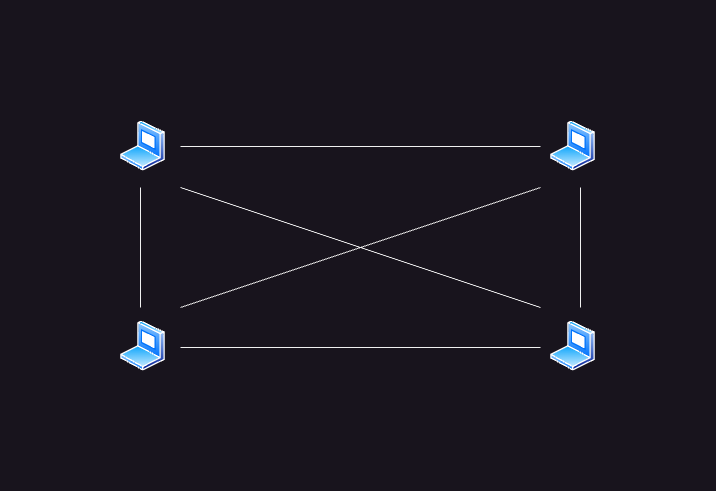

The diagram above was exported from draw.io. Its source (the exported page's mxGraphModel, read from the mxfile embedded in the PNG):
<mxGraphModel dx="716" dy="682" grid="1" gridSize="10" guides="1" tooltips="1" connect="1" arrows="1" fold="1" page="1" pageScale="1" pageWidth="827" pageHeight="1169" math="0" shadow="0">
  <root>
    <mxCell id="0" />
    <mxCell id="1" parent="0" />
    <mxCell id="FkXdJ6ufCXKwYSwALqWf-12" style="rounded=0;orthogonalLoop=1;jettySize=auto;html=1;endArrow=none;endFill=0;" parent="1" edge="1">
      <mxGeometry relative="1" as="geometry">
        <mxPoint x="240" y="280" as="sourcePoint" />
        <mxPoint x="240" y="400" as="targetPoint" />
      </mxGeometry>
    </mxCell>
    <mxCell id="FkXdJ6ufCXKwYSwALqWf-19" style="rounded=0;orthogonalLoop=1;jettySize=auto;html=1;endArrow=none;endFill=0;" parent="1" edge="1">
      <mxGeometry relative="1" as="geometry">
        <mxPoint x="640" y="239" as="sourcePoint" />
        <mxPoint x="280" y="239" as="targetPoint" />
      </mxGeometry>
    </mxCell>
    <mxCell id="FkXdJ6ufCXKwYSwALqWf-20" style="rounded=0;orthogonalLoop=1;jettySize=auto;html=1;endArrow=none;endFill=0;" parent="1" edge="1">
      <mxGeometry relative="1" as="geometry">
        <mxPoint x="280" y="440" as="sourcePoint" />
        <mxPoint x="640" y="440" as="targetPoint" />
      </mxGeometry>
    </mxCell>
    <mxCell id="FkXdJ6ufCXKwYSwALqWf-21" style="rounded=0;orthogonalLoop=1;jettySize=auto;html=1;endArrow=none;endFill=0;" parent="1" edge="1">
      <mxGeometry relative="1" as="geometry">
        <mxPoint x="680" y="400" as="sourcePoint" />
        <mxPoint x="680" y="280" as="targetPoint" />
      </mxGeometry>
    </mxCell>
    <mxCell id="FkXdJ6ufCXKwYSwALqWf-26" style="rounded=0;orthogonalLoop=1;jettySize=auto;html=1;endArrow=none;endFill=0;" parent="1" edge="1">
      <mxGeometry relative="1" as="geometry">
        <mxPoint x="280" y="280" as="sourcePoint" />
        <mxPoint x="640" y="400" as="targetPoint" />
      </mxGeometry>
    </mxCell>
    <mxCell id="FkXdJ6ufCXKwYSwALqWf-27" style="rounded=0;orthogonalLoop=1;jettySize=auto;html=1;endArrow=none;endFill=0;" parent="1" edge="1">
      <mxGeometry relative="1" as="geometry">
        <mxPoint x="640" y="280" as="sourcePoint" />
        <mxPoint x="280" y="400" as="targetPoint" />
      </mxGeometry>
    </mxCell>
    <mxCell id="6Xrvptw6jeMN3SaykZ-N-1" value="" style="image;aspect=fixed;perimeter=ellipsePerimeter;html=1;align=center;shadow=0;dashed=0;spacingTop=3;image=img/lib/active_directory/laptop_client.svg;" parent="1" vertex="1">
      <mxGeometry x="220" y="213.5" width="45" height="50" as="geometry" />
    </mxCell>
    <mxCell id="6Xrvptw6jeMN3SaykZ-N-2" value="" style="image;aspect=fixed;perimeter=ellipsePerimeter;html=1;align=center;shadow=0;dashed=0;spacingTop=3;image=img/lib/active_directory/laptop_client.svg;" parent="1" vertex="1">
      <mxGeometry x="220" y="413.5" width="45" height="50" as="geometry" />
    </mxCell>
    <mxCell id="6Xrvptw6jeMN3SaykZ-N-3" value="" style="image;aspect=fixed;perimeter=ellipsePerimeter;html=1;align=center;shadow=0;dashed=0;spacingTop=3;image=img/lib/active_directory/laptop_client.svg;" parent="1" vertex="1">
      <mxGeometry x="650" y="213.5" width="45" height="50" as="geometry" />
    </mxCell>
    <mxCell id="6Xrvptw6jeMN3SaykZ-N-4" value="" style="image;aspect=fixed;perimeter=ellipsePerimeter;html=1;align=center;shadow=0;dashed=0;spacingTop=3;image=img/lib/active_directory/laptop_client.svg;" parent="1" vertex="1">
      <mxGeometry x="650" y="413.5" width="45" height="50" as="geometry" />
    </mxCell>
  </root>
</mxGraphModel>